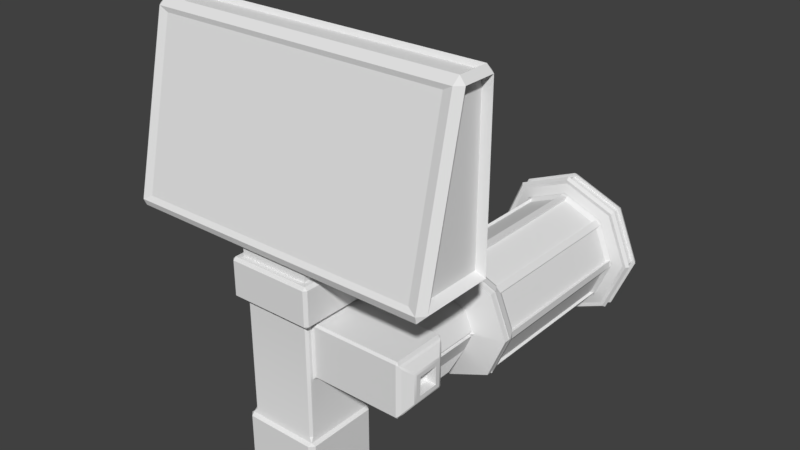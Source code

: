 # Source: BuildGun.blend  (saved by Blender 2.78.0; exported with 4.5.12 LTS)
import bpy
from mathutils import Matrix  # noqa: F401  (used for matrix-valued properties, if any)

bpy.ops.wm.read_factory_settings(use_empty=True)
scene = bpy.context.scene
scene.name = 'Scene'

# ---- collections
col_collection_1 = bpy.data.collections.new('Collection 1'); scene.collection.children.link(col_collection_1)

# ---- world
world_world = bpy.data.worlds.new('World'); scene.world = world_world
world_world.color = (0.05088, 0.05088, 0.05088)
world_world.use_sun_shadow = False
world_world.sun_shadow_jitter_overblur = 0.0
world_world.cycles.sampling_method = 'MANUAL'

# ---- meshes
me_cube_003 = bpy.data.meshes.new('Cube.003')
me_cube_003.from_pydata([(-3.711, -0.9995, 5.592), (3.711, -0.9995, 5.592), (-3.711, -0.06921, 9.586), (3.711, -0.06921, 9.586)], [], [(0, 1, 3, 2)])
me_cube_003.polygons.foreach_set('use_smooth', [True] * 1)
me_cube_003.use_remesh_preserve_volume = False
me_cube_003.use_remesh_preserve_attributes = False
me_cube_003.use_mirror_vertex_groups = False
me_cube_003.update()
me_cylinder_001 = bpy.data.meshes.new('Cylinder.001')
me_cylinder_001.from_pydata([(0.09808, -1.632, -1.336), (-1.008e-07, -1.776, -1.36), (1.024, 0.6588, -1.448), (1.024, 0.6588, 1.448), (1.267, -0.4629, -1.336), (1.267, -0.2667, -1.336), (1.024, -1.388, -1.448), (1.024, -1.388, 1.448), (1.411, -0.3648, -1.36), (0.09808, 0.9025, -1.336), (-1.024, -1.388, -1.448), (-1.024, -1.388, 1.448), (-0.09808, 0.9025, -1.336), (2.259e-08, 1.047, -1.36), (-1.024, 0.6588, -1.448), (-1.024, 0.6588, 1.448), (6.211e-08, 2.598, -1.796), (2.095, 1.73, -1.796), (2.963, -0.3648, -1.796), (2.095, -2.46, -1.796), (-1.969e-07, -3.328, -1.796), (-2.095, -2.46, -1.796), (-2.963, -0.3648, -1.796), (-2.095, 1.73, -1.796), (5.892e-08, 2.598, -2.128), (2.095, 1.73, -2.128), (2.963, -0.3648, -2.128), (2.095, -2.46, -2.128), (-2.001e-07, -3.328, -2.128), (-2.095, -2.46, -2.128), (-2.963, -0.3648, -2.128), (-2.095, 1.73, -2.128), (-2.14, -2.254, -2.47), (-2.114e-07, -3.374, -2.104), (0.1768, -3.214, -2.47), (-0.1768, -3.214, -2.47), (2.128, -2.492, -2.104), (2.14, -2.254, -2.47), (1.89, -2.504, -2.47), (3.009, -0.3648, -2.104), (2.849, -0.1881, -2.47), (2.849, -0.5416, -2.47), (2.128, 1.763, -2.104), (1.89, 1.775, -2.47), (2.14, 1.525, -2.47), (-0.1768, 2.484, -2.47), (0.1768, 2.484, -2.47), (5.168e-08, 2.644, -2.104), (2.605, -2.97, -11.97), (2.677, -3.042, -11.77), (3.684, -0.3648, -11.97), (3.786, -0.3648, -11.77), (2.605, 2.24, -11.97), (2.677, 2.313, -11.77), (3.743e-07, 3.422, -11.77), (3.64e-07, 3.319, -11.97), (-2.677, 2.313, -11.21), (-2.587, 2.222, -11.05), (-3.786, -0.3648, -11.21), (-3.658, -0.3648, -11.05), (-2.677, -3.042, -11.21), (-2.587, -2.952, -11.05), (1.014e-07, -4.151, -11.21), (1.223e-07, -4.023, -11.05), (2.677, -3.042, -11.21), (2.587, -2.952, -11.05), (3.786, -0.3648, -11.21), (3.658, -0.3648, -11.05), (2.677, 2.313, -11.21), (2.587, 2.222, -11.05), (4.421e-07, 3.294, -11.05), (4.324e-07, 3.422, -11.21), (3.428e-07, 1.871, -12.27), (1.581, 1.216, -12.27), (2.236, -0.3648, -12.27), (1.581, -1.946, -12.27), (1.473e-07, -2.601, -12.27), (-1.581, -1.946, -12.27), (-2.236, -0.3648, -12.27), (-1.581, 1.216, -12.27), (3.428e-07, 1.871, -5.873), (1.581, 1.216, -5.873), (2.236, -0.3648, -5.873), (1.581, -1.946, -5.873), (1.473e-07, -2.601, -5.873), (-1.581, -1.946, -5.873), (-2.236, -0.3648, -5.873), (-1.581, 1.216, -5.873), (0.1685, 2.351, -2.665), (-0.1685, 2.351, -2.665), (5.552e-08, 2.504, -2.317), (1.801, 1.675, -2.665), (2.028, 1.664, -2.317), (2.04, 1.437, -2.665), (2.716, -0.1963, -2.665), (2.869, -0.3648, -2.317), (2.716, -0.5333, -2.665), (2.04, -2.166, -2.665), (2.028, -2.393, -2.317), (1.801, -2.405, -2.665), (0.1685, -3.081, -2.665), (-1.952e-07, -3.233, -2.317), (-0.1685, -3.081, -2.665), (-1.801, -2.405, -2.665), (-2.028, -2.393, -2.317), (-2.04, -2.166, -2.665), (-2.716, -0.5333, -2.665), (-2.869, -0.3648, -2.317), (-2.716, -0.1963, -2.665), (-2.04, 1.437, -2.665), (-2.028, 1.664, -2.317), (-1.801, 1.675, -2.665), (4.221e-07, 2.608, -10.93), (-0.1685, 2.351, -10.69), (0.1685, 2.351, -10.69), (1.801, 1.675, -10.69), (2.04, 1.437, -10.69), (2.102, 1.737, -10.93), (2.716, -0.1963, -10.69), (2.716, -0.5333, -10.69), (2.973, -0.3648, -10.93), (2.04, -2.166, -10.69), (1.801, -2.405, -10.69), (2.102, -2.467, -10.93), (0.1685, -3.081, -10.69), (-0.1685, -3.081, -10.69), (1.622e-07, -3.338, -10.93), (-1.801, -2.405, -10.69), (-2.04, -2.166, -10.69), (-2.102, -2.467, -10.93), (-2.716, -0.5333, -10.69), (-2.716, -0.1963, -10.69), (-2.973, -0.3648, -10.93), (-2.04, 1.437, -10.69), (-1.801, 1.675, -10.69), (-2.102, 1.737, -10.93), (-1.89, -2.504, -2.47), (-2.128, -2.492, -2.104), (-2.849, -0.1881, -2.47), (-2.849, -0.5416, -2.47), (-3.009, -0.3648, -2.104), (-1.89, 1.775, -2.47), (-2.14, 1.525, -2.47), (-2.128, 1.763, -2.104), (0.1768, 2.484, -10.89), (4.362e-07, 2.754, -11.14), (-0.1768, 2.484, -10.89), (2.205, 1.84, -11.14), (1.89, 1.775, -10.89), (2.14, 1.525, -10.89), (3.118, -0.3648, -11.14), (2.849, -0.1881, -10.89), (2.849, -0.5416, -10.89), (2.205, -2.57, -11.14), (2.14, -2.254, -10.89), (1.89, -2.504, -10.89), (1.636e-07, -3.483, -11.14), (0.1768, -3.214, -10.89), (-0.1768, -3.214, -10.89), (-2.205, -2.57, -11.14), (-1.89, -2.504, -10.89), (-2.14, -2.254, -10.89), (-3.118, -0.3648, -11.14), (-2.849, -0.5416, -10.89), (-2.849, -0.1881, -10.89), (-2.205, 1.84, -11.14), (-2.14, 1.525, -10.89), (-1.89, 1.775, -10.89), (4.26e-07, 3.219, -11.24), (4.352e-07, 3.098, -11.09), (2.448, 2.083, -11.09), (2.534, 2.169, -11.24), (3.462, -0.3648, -11.09), (3.584, -0.3648, -11.24), (2.448, -2.813, -11.09), (2.534, -2.899, -11.24), (1.325e-07, -3.827, -11.09), (1.127e-07, -3.948, -11.24), (-2.448, -2.813, -11.09), (-2.534, -2.899, -11.24), (-3.462, -0.3648, -11.09), (-3.584, -0.3648, -11.24), (-2.448, 2.083, -11.09), (-2.534, 2.169, -11.24), (3.613e-07, 3.122, -11.96), (3.71e-07, 3.219, -11.77), (2.534, 2.169, -11.77), (2.465, 2.101, -11.96), (3.584, -0.3648, -11.77), (3.487, -0.3648, -11.96), (2.534, -2.899, -11.77), (2.465, -2.83, -11.96), (5.771e-08, -3.948, -11.77), (5.645e-08, -3.851, -11.96), (-2.534, -2.899, -11.77), (-2.465, -2.83, -11.96), (-3.584, -0.3648, -11.77), (-3.487, -0.3648, -11.96), (-2.534, 2.169, -11.77), (-2.465, 2.101, -11.96), (3.675e-07, 2.614, -12.27), (3.691e-07, 2.839, -12.19), (2.265, 1.9, -12.19), (2.106, 1.741, -12.27), (3.203, -0.3648, -12.19), (2.979, -0.3648, -12.27), (2.265, -2.63, -12.19), (2.106, -2.471, -12.27), (8.905e-08, -3.568, -12.19), (1.071e-07, -3.343, -12.27), (-2.265, -2.63, -12.19), (-2.106, -2.471, -12.27), (-3.203, -0.3648, -12.19), (-2.979, -0.3648, -12.27), (-2.265, 1.9, -12.19), (-2.106, 1.741, -12.27), (4.325e-08, -4.151, -11.77), (4.192e-08, -4.049, -11.97), (-2.677, -3.042, -11.77), (-2.605, -2.97, -11.97), (-3.786, -0.3648, -11.77), (-3.684, -0.3648, -11.97), (-2.677, 2.313, -11.77), (-2.605, 2.24, -11.97), (3.706e-07, 2.782, -12.29), (3.723e-07, 3.02, -12.21), (2.393, 2.029, -12.21), (2.225, 1.861, -12.29), (3.385, -0.3648, -12.21), (3.147, -0.3648, -12.29), (2.393, -2.758, -12.21), (2.225, -2.59, -12.29), (7.637e-08, -3.75, -12.21), (9.546e-08, -3.512, -12.29), (-2.393, -2.758, -12.21), (-2.225, -2.59, -12.29), (-3.385, -0.3648, -12.21), (-3.147, -0.3648, -12.29), (-2.393, 2.029, -12.21), (-2.225, 1.861, -12.29), (-0.1085, 1.038, -1.448), (0.1085, 1.038, -1.448), (2.627e-08, 1.197, -1.474), (0.1085, 1.038, 1.448), (-0.1085, 1.038, 1.448), (1.403, -0.2563, -1.448), (1.403, -0.4734, -1.448), (1.562, -0.3648, -1.474), (1.403, -0.4734, 1.448), (1.403, -0.2563, 1.448), (0.1085, -1.767, -1.448), (-0.1085, -1.767, -1.448), (-1.103e-07, -1.927, -1.474), (-0.1085, -1.767, 1.448), (0.1085, -1.767, 1.448), (-1.403, -0.4734, -1.448), (-1.403, -0.2563, -1.448), (-1.562, -0.3648, -1.474), (-1.403, -0.2563, 1.448), (-1.403, -0.4734, 1.448), (-0.09808, -1.632, -1.336), (-1.411, -0.3648, -1.36), (-1.267, -0.4629, -1.336), (-1.267, -0.2667, -1.336), (-0.09808, 0.9025, 1.28), (0.09808, 0.9025, 1.28), (1.267, -0.2667, 1.28), (1.267, -0.4629, 1.28), (0.09808, -1.632, 1.28), (-0.09808, -1.632, 1.28), (-1.267, -0.4629, 1.28), (-1.267, -0.2667, 1.28), (1.024, -1.984, 2.588), (1.024, -1.984, -0.3068), (-1.024, -1.984, 2.588), (-1.024, -1.984, -0.3068), (-0.1085, -2.363, 2.588), (0.1085, -2.363, 2.588), (-1.024, -0.336, 1.997), (-0.1085, -0.715, 1.997), (0.1085, -0.715, 1.997), (1.024, -0.336, 1.997), (-1.024, -0.9318, 3.138), (-0.1085, -1.311, 3.138), (0.1085, -1.311, 3.138), (1.024, -0.9318, 3.138)], [], [(14, 15, 244, 240), (246, 248, 7, 6), (247, 246, 6, 19, 18), (253, 11, 278, 279), (252, 251, 10, 21, 20), (256, 258, 15, 14), (2, 3, 249, 245), (257, 256, 14, 23, 22), (14, 240, 242, 16, 23), (12, 9, 13), (19, 20, 28, 27), (10, 11, 259, 255), (10, 255, 257, 22, 21), (6, 250, 252, 20, 19), (3, 243, 244, 15, 258, 259, 11, 253, 254, 7, 248, 249), (241, 243, 3, 2), (2, 245, 247, 18, 17), (24, 25, 92, 90), (17, 18, 26, 25), (22, 23, 31, 30), (20, 21, 29, 28), (18, 19, 27, 26), (16, 17, 25, 24), (23, 16, 24, 31), (21, 22, 30, 29), (28, 29, 104, 101), (108, 109, 133, 131), (102, 103, 127, 125), (96, 97, 121, 119), (171, 173, 188, 186), (105, 106, 130, 128), (99, 100, 124, 122), (111, 89, 113, 134), (46, 45, 47), (26, 27, 98, 95), (31, 24, 90, 110), (93, 94, 118, 116), (29, 30, 107, 104), (27, 28, 101, 98), (25, 26, 95, 92), (30, 31, 110, 107), (129, 132, 180, 178), (181, 183, 198, 196), (177, 179, 194, 192), (183, 168, 185, 198), (173, 175, 190, 188), (184, 187, 202, 201), (179, 181, 196, 194), (175, 177, 192, 190), (199, 184, 201, 214), (123, 126, 176, 174), (117, 120, 172, 170), (132, 135, 182, 180), (126, 129, 178, 176), (120, 123, 174, 172), (135, 112, 169, 182), (112, 117, 170, 169), (70, 69, 68, 71), (187, 189, 204, 202), (197, 199, 214, 212), (193, 195, 210, 208), (189, 191, 206, 204), (200, 203, 73, 72), (195, 197, 212, 210), (191, 193, 208, 206), (73, 74, 82, 81), (211, 213, 78, 77), (207, 209, 76, 75), (215, 200, 72, 79), (203, 205, 74, 73), (213, 215, 79, 78), (209, 211, 77, 76), (205, 207, 75, 74), (80, 81, 82, 83, 84, 85, 86, 87), (78, 79, 87, 86), (76, 77, 85, 84), (74, 75, 83, 82), (72, 73, 81, 80), (79, 72, 80, 87), (77, 78, 86, 85), (75, 76, 84, 83), (98, 101, 33, 36), (108, 131, 164, 138), (120, 117, 147, 150), (105, 128, 161, 32), (97, 96, 41, 37), (111, 134, 167, 141), (116, 118, 151, 149), (112, 135, 165, 145), (95, 98, 36, 39), (133, 109, 142, 166), (117, 112, 145, 147), (134, 113, 146, 167), (94, 93, 44, 40), (88, 114, 144, 46), (114, 115, 148, 144), (135, 132, 162, 165), (92, 95, 39, 42), (113, 89, 45, 146), (89, 111, 141, 45), (131, 133, 166, 164), (91, 88, 46, 43), (115, 91, 43, 148), (110, 90, 47, 143), (132, 129, 159, 162), (90, 92, 42, 47), (93, 116, 149, 44), (109, 108, 138, 142), (128, 130, 163, 161), (96, 119, 152, 41), (107, 110, 143, 140), (129, 126, 156, 159), (118, 94, 40, 151), (106, 105, 32, 139), (125, 127, 160, 158), (121, 97, 37, 154), (104, 107, 140, 137), (126, 123, 153, 156), (99, 122, 155, 38), (103, 102, 35, 136), (122, 124, 157, 155), (88, 91, 115, 114), (43, 42, 44), (40, 39, 41), (37, 36, 38), (34, 33, 35), (136, 137, 32), (139, 140, 138), (142, 143, 141), (145, 146, 144), (148, 149, 147), (151, 152, 150), (154, 155, 153), (157, 158, 156), (160, 161, 159), (163, 164, 162), (166, 167, 165), (47, 42, 43, 46), (42, 39, 40, 44), (39, 36, 37, 41), (36, 33, 34, 38), (33, 137, 136, 35), (137, 140, 139, 32), (140, 143, 142, 138), (143, 47, 45, 141), (144, 148, 147, 145), (149, 151, 150, 147), (152, 154, 153, 150), (155, 157, 156, 153), (158, 160, 159, 156), (161, 163, 162, 159), (164, 166, 165, 162), (167, 146, 145, 165), (32, 161, 160, 136), (157, 34, 35, 158), (38, 155, 154, 37), (151, 40, 41, 152), (44, 149, 148, 43), (146, 45, 46, 144), (166, 142, 141, 167), (138, 164, 163, 139), (127, 103, 136, 160), (119, 121, 154, 152), (130, 106, 139, 163), (100, 99, 38, 34), (124, 100, 34, 157), (123, 120, 150, 153), (101, 104, 137, 33), (102, 125, 158, 35), (215, 213, 237, 239), (197, 195, 219, 221), (179, 177, 62, 60), (204, 206, 230, 228), (186, 188, 51, 53), (169, 170, 69, 70), (205, 203, 227, 229), (187, 184, 55, 52), (212, 214, 238, 236), (194, 196, 220, 218), (176, 178, 61, 63), (213, 211, 235, 237), (195, 193, 217, 219), (177, 175, 64, 62), (202, 204, 228, 226), (185, 186, 53, 54), (203, 200, 224, 227), (210, 212, 236, 234), (192, 194, 218, 216), (174, 176, 63, 65), (168, 183, 56, 71), (211, 209, 233, 235), (193, 191, 48, 217), (175, 173, 66, 64), (168, 171, 186, 185), (69, 67, 66, 68), (67, 65, 64, 66), (65, 63, 62, 64), (63, 61, 60, 62), (61, 59, 58, 60), (59, 57, 56, 58), (57, 70, 71, 56), (54, 53, 52, 55), (53, 51, 50, 52), (51, 49, 48, 50), (49, 216, 217, 48), (216, 218, 219, 217), (218, 220, 221, 219), (220, 222, 223, 221), (222, 54, 55, 223), (225, 226, 227, 224), (226, 228, 229, 227), (228, 230, 231, 229), (230, 232, 233, 231), (232, 234, 235, 233), (234, 236, 237, 235), (236, 238, 239, 237), (238, 225, 224, 239), (178, 180, 59, 61), (196, 198, 222, 220), (214, 201, 225, 238), (171, 168, 71, 68), (189, 187, 52, 50), (207, 205, 229, 231), (200, 215, 239, 224), (170, 172, 67, 69), (188, 190, 49, 51), (206, 208, 232, 230), (181, 179, 60, 58), (199, 197, 221, 223), (180, 182, 57, 59), (198, 185, 54, 222), (173, 171, 68, 66), (191, 189, 50, 48), (209, 207, 231, 233), (184, 199, 223, 55), (172, 174, 65, 67), (190, 192, 216, 49), (208, 210, 234, 232), (183, 181, 58, 56), (182, 169, 70, 57), (201, 202, 226, 225), (259, 258, 271, 270), (252, 250, 0, 1), (244, 243, 265, 264), (250, 254, 268, 0), (246, 247, 8, 4), (240, 244, 264, 12), (253, 251, 260, 269), (256, 257, 261, 263), (242, 241, 2, 17, 16), (5, 4, 8), (0, 260, 1), (262, 263, 261), (12, 264, 265, 9), (267, 4, 5, 266), (269, 260, 0, 268), (271, 263, 262, 270), (243, 241, 9, 265), (258, 256, 263, 271), (242, 240, 12, 13), (249, 248, 267, 266), (251, 252, 1, 260), (255, 259, 270, 262), (248, 246, 4, 267), (257, 255, 262, 261), (241, 242, 13, 9), (245, 249, 266, 5), (247, 245, 5, 8), (254, 253, 269, 268), (11, 10, 275, 274), (276, 274, 275, 10, 251, 250, 6, 273, 272, 277), (6, 7, 272, 273), (277, 272, 285, 284, 283, 282, 274, 276), (279, 278, 282, 283), (281, 280, 284, 285), (272, 7, 281, 285), (11, 274, 282, 278), (7, 254, 280, 281)])
me_cylinder_001.polygons.foreach_set('use_smooth', [True] * 278)
me_cylinder_001.use_remesh_preserve_volume = False
me_cylinder_001.use_remesh_preserve_attributes = False
me_cylinder_001.use_mirror_vertex_groups = False
me_cylinder_001.update()
me_cube_002 = bpy.data.meshes.new('Cube.002')
me_cube_002.from_pydata([(-0.8828, -0.8828, -1.0), (-0.8828, -1.0, -0.8828), (-1.0, -0.8828, -0.8828), (-0.8828, -1.0, 0.8828), (-1.0, -0.8828, 0.8828), (-0.8828, 0.8828, -1.0), (-1.0, 0.8828, -0.8828), (-0.8828, 1.0, -0.8828), (-0.8828, 1.0, 0.8828), (-1.0, 0.8828, 0.8828), (0.8828, -0.8828, -1.0), (1.0, -0.8828, -0.8828), (0.8828, -1.0, -0.8828), (0.8828, -1.0, 0.8828), (1.0, -0.8828, 0.8828), (0.8828, 0.8828, -1.0), (0.8828, 1.0, -0.8828), (1.0, 0.8828, -0.8828), (1.0, 0.8828, 0.8828), (0.8828, 1.0, 0.8828), (-1.087, -1.016, 4.071), (-1.016, -1.016, 4.0), (-1.016, -1.087, 4.071), (-1.087, 1.016, 4.071), (-1.016, 1.087, 4.071), (-1.016, 1.016, 4.0), (1.016, 1.087, 4.071), (1.087, 1.016, 4.071), (1.016, 1.016, 4.0), (1.087, -1.016, 4.071), (1.016, -1.087, 4.071), (1.016, -1.016, 4.0), (-1.087, -1.016, 4.929), (-1.016, -1.087, 4.929), (-1.016, -1.016, 5.0), (-1.087, 1.016, 4.929), (-1.016, 1.016, 5.0), (-1.016, 1.087, 4.929), (1.016, 1.087, 4.929), (1.016, 1.016, 5.0), (1.087, 1.016, 4.929), (1.087, -1.016, 4.929), (1.016, -1.016, 5.0), (1.016, -1.087, 4.929), (-0.8828, -0.8247, 1.058), (-0.9102, -0.9102, 0.9452), (-0.8247, -0.8828, 1.058), (-0.8828, 0.8247, 1.058), (-0.8247, 0.8828, 1.058), (-0.9121, 0.9099, 0.9437), (0.8828, -0.8247, 1.058), (0.8247, -0.8828, 1.058), (0.9099, -0.9121, 0.9437), (0.8247, 0.8828, 1.058), (0.8828, 0.8247, 1.058), (0.9123, 0.9123, 0.9411), (-0.8828, -0.8247, 3.942), (-0.8247, -0.8828, 3.942), (-0.941, -0.941, 4.0), (-0.941, 0.941, 4.0), (-0.8247, 0.8828, 3.942), (-0.8828, 0.8247, 3.942), (0.941, 0.941, 4.0), (0.8828, 0.8247, 3.942), (0.8247, 0.8828, 3.942), (0.941, -0.941, 4.0), (0.8247, -0.8828, 3.942), (0.8828, -0.8247, 3.942), (-0.8945, -0.8945, 5.0), (-0.8945, 0.8945, 5.0), (0.8945, 0.8945, 5.0), (0.8945, -0.8945, 5.0), (-0.8945, -0.8945, 5.29), (-0.8945, 0.8945, 5.29), (0.8945, 0.8945, 5.29), (0.8945, -0.8945, 5.29), (3.936, 1.082, 5.476), (3.932, 1.008, 5.304), (-3.936, 1.082, 5.476), (-4.099, 0.9191, 5.476), (-3.93, 0.9722, 5.304), (-3.933, -1.003, 5.304), (-4.099, -0.9072, 5.476), (-3.936, -1.075, 5.471), (-3.864, -0.841, 5.596), (-3.708, -0.9309, 5.435), (-3.711, -0.9995, 5.592), (-3.864, 0.8808, 5.596), (-3.711, 1.034, 5.596), (-3.705, 0.9309, 5.435), (3.711, 1.034, 5.596), (3.864, 0.8808, 5.596), (3.707, 0.9644, 5.435), (3.864, -0.841, 5.596), (3.711, -0.9995, 5.592), (3.709, -0.9644, 5.435), (-3.864, 0.0875, 9.582), (-3.711, -0.06921, 9.586), (-3.711, 0.1192, 9.736), (-3.864, 0.8808, 9.582), (-3.711, 0.8808, 9.736), (-3.711, 1.034, 9.582), (3.711, 1.034, 9.582), (3.711, 0.8808, 9.736), (3.864, 0.8808, 9.582), (3.864, 0.0875, 9.582), (3.711, 0.1192, 9.736), (3.711, -0.06921, 9.586), (4.099, 0.9191, 5.476), (3.934, -1.038, 5.304), (4.099, -0.9072, 5.476), (3.936, -1.075, 5.471), (-3.936, 0.1112, 9.866), (-4.099, 0.0776, 9.703), (-3.936, -0.08863, 9.707), (-3.936, 1.082, 9.703), (-4.099, 0.9191, 9.703), (-3.936, 0.9191, 9.866), (4.099, 0.9191, 9.703), (3.936, 1.082, 9.703), (3.936, 0.9191, 9.866), (3.936, -0.08863, 9.707), (4.099, 0.0776, 9.703), (3.936, 0.1112, 9.866), (0.932, 0.6578, 2.547), (0.8828, 0.7562, 2.548), (0.932, 0.707, 2.6), (0.932, -0.6578, 2.547), (0.932, -0.707, 2.6), (0.8828, -0.7562, 2.548), (0.932, -0.6578, 3.927), (0.8828, -0.7562, 3.904), (0.932, -0.707, 3.874), (0.932, 0.6578, 3.927), (0.932, 0.707, 3.874), (0.8828, 0.7562, 3.904), (3.153, 0.6578, 2.547), (3.153, 0.707, 2.6), (3.153, -0.707, 2.6), (3.153, -0.6578, 2.547), (3.153, -0.6578, 3.927), (3.153, -0.707, 3.874), (3.153, 0.707, 3.874), (3.153, 0.6578, 3.927), (3.402, 0.383, 2.854), (3.403, 0.4217, 2.893), (3.42, 0.3665, 2.908), (3.402, -0.383, 2.854), (3.42, -0.3665, 2.908), (3.403, -0.4217, 2.893), (3.402, -0.383, 3.62), (3.403, -0.4217, 3.581), (3.42, -0.3665, 3.566), (3.402, 0.383, 3.62), (3.42, 0.3665, 3.566), (3.403, 0.4217, 3.581), (3.25, 0.5987, 2.659), (3.201, 0.6718, 2.63), (3.249, 0.6406, 2.695), (3.25, -0.5987, 2.659), (3.249, -0.6406, 2.695), (3.201, -0.6717, 2.63), (3.25, -0.5987, 3.816), (3.201, -0.6719, 3.845), (3.249, -0.6406, 3.779), (3.25, 0.5987, 3.816), (3.249, 0.6406, 3.779), (3.201, 0.6719, 3.845), (3.42, 0.2557, 3.008), (3.42, -0.2557, 3.008), (3.42, -0.2557, 3.467), (3.42, 0.2557, 3.467), (3.187, 0.2557, 3.008), (3.08, 0.1493, 3.114), (3.08, -0.1493, 3.114), (3.187, -0.2557, 3.008), (3.187, -0.2557, 3.467), (3.08, -0.1493, 3.36), (3.08, 0.1493, 3.36), (3.187, 0.2557, 3.467)], [], [(12, 13, 3, 1), (17, 18, 14, 11), (49, 8, 9), (2, 4, 9, 6), (7, 8, 19, 16), (0, 1, 2), (45, 49, 9, 4), (5, 6, 7), (49, 55, 19, 8), (10, 11, 12), (127, 124, 136, 139), (15, 16, 17), (58, 65, 31, 21), (5, 0, 2, 6), (1, 3, 4, 2), (46, 51, 66, 57), (8, 7, 6, 9), (15, 5, 7, 16), (53, 48, 60, 64), (18, 17, 16, 19), (10, 15, 17, 11), (52, 13, 14), (13, 12, 11, 14), (0, 10, 12, 1), (3, 45, 4), (5, 15, 10, 0), (23, 20, 32, 35), (47, 44, 56, 61), (55, 18, 19), (55, 52, 14, 18), (26, 24, 37, 38), (29, 27, 40, 41), (22, 30, 43, 33), (36, 34, 68, 69), (65, 62, 28, 31), (59, 58, 21, 25), (20, 21, 22), (23, 24, 25), (26, 27, 28), (29, 30, 31), (32, 33, 34), (35, 36, 37), (38, 39, 40), (41, 42, 43), (20, 23, 25, 21), (24, 26, 28, 25), (27, 29, 31, 28), (30, 22, 21, 31), (34, 36, 35, 32), (36, 39, 38, 37), (39, 42, 41, 40), (42, 34, 33, 43), (23, 35, 37, 24), (40, 27, 26, 38), (43, 30, 29, 41), (22, 33, 32, 20), (62, 59, 25, 28), (44, 45, 46), (47, 48, 49), (50, 51, 52), (53, 54, 55), (56, 57, 58), (59, 60, 61), (62, 63, 64), (65, 66, 67), (44, 47, 49, 45), (48, 53, 55, 49), (54, 50, 52, 55), (51, 46, 45, 52), (58, 59, 61, 56), (59, 62, 64, 60), (62, 65, 67, 63), (65, 58, 57, 66), (46, 57, 56, 44), (60, 48, 47, 61), (50, 67, 66, 51), (53, 64, 63, 54), (52, 45, 3, 13), (70, 69, 73, 74), (34, 42, 71, 68), (42, 39, 70, 71), (39, 36, 69, 70), (93, 91, 104, 105), (71, 70, 74, 75), (69, 68, 72, 73), (68, 71, 75, 72), (72, 75, 95, 85), (87, 84, 96, 99), (90, 88, 101, 102), (82, 81, 83), (75, 74, 92, 95), (103, 100, 98, 106), (74, 73, 89, 92), (87, 99, 116, 79), (95, 92, 77, 109), (103, 106, 123, 120), (86, 97, 114, 83), (91, 93, 110, 108), (102, 101, 115, 119), (96, 84, 82, 113), (92, 89, 80, 77), (100, 103, 120, 117), (107, 94, 111, 121), (88, 90, 76, 78), (99, 96, 113, 116), (93, 105, 122, 110), (89, 85, 81, 80), (90, 102, 119, 76), (98, 100, 117, 112), (97, 107, 121, 114), (84, 87, 79, 82), (104, 91, 108, 118), (85, 95, 109, 81), (73, 72, 85, 89), (79, 78, 80), (76, 108, 77), (110, 111, 109), (113, 114, 112), (116, 117, 115), (119, 120, 118), (122, 123, 121), (82, 79, 80, 81), (78, 76, 77, 80), (108, 110, 109, 77), (111, 83, 81, 109), (112, 117, 116, 113), (117, 120, 119, 115), (120, 123, 122, 118), (123, 112, 114, 121), (110, 122, 121, 111), (113, 82, 83, 114), (79, 116, 115, 78), (118, 108, 76, 119), (105, 104, 118, 122), (94, 86, 83, 111), (101, 88, 78, 115), (106, 98, 112, 123), (54, 63, 135, 125), (126, 134, 142, 137), (133, 130, 140, 143), (132, 128, 138, 141), (136, 137, 157), (164, 160, 149, 151), (63, 67, 131, 135), (67, 50, 129, 131), (158, 166, 155, 145), (165, 162, 150, 153), (146, 154, 171, 168), (124, 125, 126), (127, 128, 129), (130, 131, 132), (133, 134, 135), (167, 157, 137, 142), (161, 163, 141, 138), (163, 167, 143, 140), (124, 127, 129, 125), (130, 133, 135, 131), (128, 132, 131, 129), (134, 126, 125, 135), (161, 138, 139), (167, 142, 143), (140, 141, 163), (157, 161, 139, 136), (133, 143, 142, 134), (136, 124, 126, 137), (132, 141, 140, 130), (127, 139, 138, 128), (50, 54, 125, 129), (144, 145, 146), (147, 148, 149), (150, 151, 152), (153, 154, 155), (156, 157, 158), (159, 160, 161), (162, 163, 164), (165, 166, 167), (146, 148, 147, 144), (152, 154, 153, 150), (148, 152, 151, 149), (154, 146, 145, 155), (156, 159, 161, 157), (162, 165, 167, 163), (160, 164, 163, 161), (166, 158, 157, 167), (144, 156, 158, 145), (165, 153, 155, 166), (149, 160, 159, 147), (150, 162, 164, 151), (159, 156, 144, 147), (171, 170, 176, 179), (152, 148, 169, 170), (154, 152, 170, 171), (148, 146, 168, 169), (168, 171, 179, 172), (174, 173, 178, 177), (170, 169, 175, 176), (173, 174, 175, 172), (177, 178, 179, 176), (174, 177, 176, 175), (178, 173, 172, 179), (169, 168, 172, 175)])
me_cube_002.polygons.foreach_set('use_smooth', [True] * 201)
me_cube_002.use_remesh_preserve_volume = False
me_cube_002.use_remesh_preserve_attributes = False
me_cube_002.use_mirror_vertex_groups = False
me_cube_002.update()

# ---- objects
ob_monitor = bpy.data.objects.new('Monitor', me_cube_003)
ob_shooter = bpy.data.objects.new('Shooter', me_cylinder_001)
ob_toolgun = bpy.data.objects.new('ToolGun', me_cube_002)

# ---- transforms, parenting, visibility, modifiers, constraints
ob_monitor.location = (0.0, 0.0, 0.0)
ob_monitor.lineart.crease_threshold = 0.0
_m = ob_monitor.modifiers.new('EdgeSplit', 'EDGE_SPLIT')
_m.split_angle = 0.2618
ob_shooter.location = (2.275, 1.392, 3.337)
ob_shooter.rotation_euler = (1.571, -0.0, 0.0)
ob_shooter.scale = (0.4935, 0.4935, 0.4935)
ob_shooter.lineart.crease_threshold = 0.0
_m = ob_shooter.modifiers.new('EdgeSplit', 'EDGE_SPLIT')
_m.split_angle = 0.2618
ob_toolgun.location = (0.0, 0.0, 0.0)
ob_toolgun.lineart.crease_threshold = 0.0
_m = ob_toolgun.modifiers.new('EdgeSplit', 'EDGE_SPLIT')
_m.split_angle = 0.2618

# ---- collection membership
col_collection_1.objects.link(ob_monitor)
col_collection_1.objects.link(ob_shooter)
col_collection_1.objects.link(ob_toolgun)

# ---- scene / render settings (as saved in the file)
scene.frame_start = 1; scene.frame_end = 250; scene.frame_set(1)
scene.render.engine = 'BLENDER_EEVEE_NEXT'
scene.render.resolution_percentage = 50
scene.render.dither_intensity = 0.0
scene.cycles.use_denoising = False
scene.cycles.samples = 128
scene.cycles.sampling_pattern = 'TABULATED_SOBOL'
scene.cycles.light_sampling_threshold = 0.0
scene.cycles.use_adaptive_sampling = False
scene.cycles.use_light_tree = False
scene.cycles.blur_glossy = 0.0
scene.cycles.sample_clamp_indirect = 0.0
scene.view_settings.view_transform = 'Standard'
bpy.context.view_layer.update()

# ---- added for rendering (the .blend has no active camera and no usable light): camera, sun
cam_auto = bpy.data.cameras.new('AutoCamera')
cam_auto.lens = 50.0
cam_auto.sensor_width = 36.0
cam_auto.clip_end = 1000.0
ob_auto_camera = bpy.data.objects.new('AutoCamera', cam_auto)
scene.collection.objects.link(ob_auto_camera)
ob_auto_camera.location = (14.9135, -14.6829, 16.3457)
ob_auto_camera.rotation_euler = (1.09748, -7.21219e-08, 0.694738)
scene.camera = ob_auto_camera
light_auto_sun = bpy.data.lights.new('AutoSun', 'SUN')
light_auto_sun.energy = 3.0
light_auto_sun.angle = 0.0523599
ob_auto_sun = bpy.data.objects.new('AutoSun', light_auto_sun)
scene.collection.objects.link(ob_auto_sun)
ob_auto_sun.rotation_euler = (0.872665, 0.174533, 0.523599)
bpy.context.view_layer.update()
